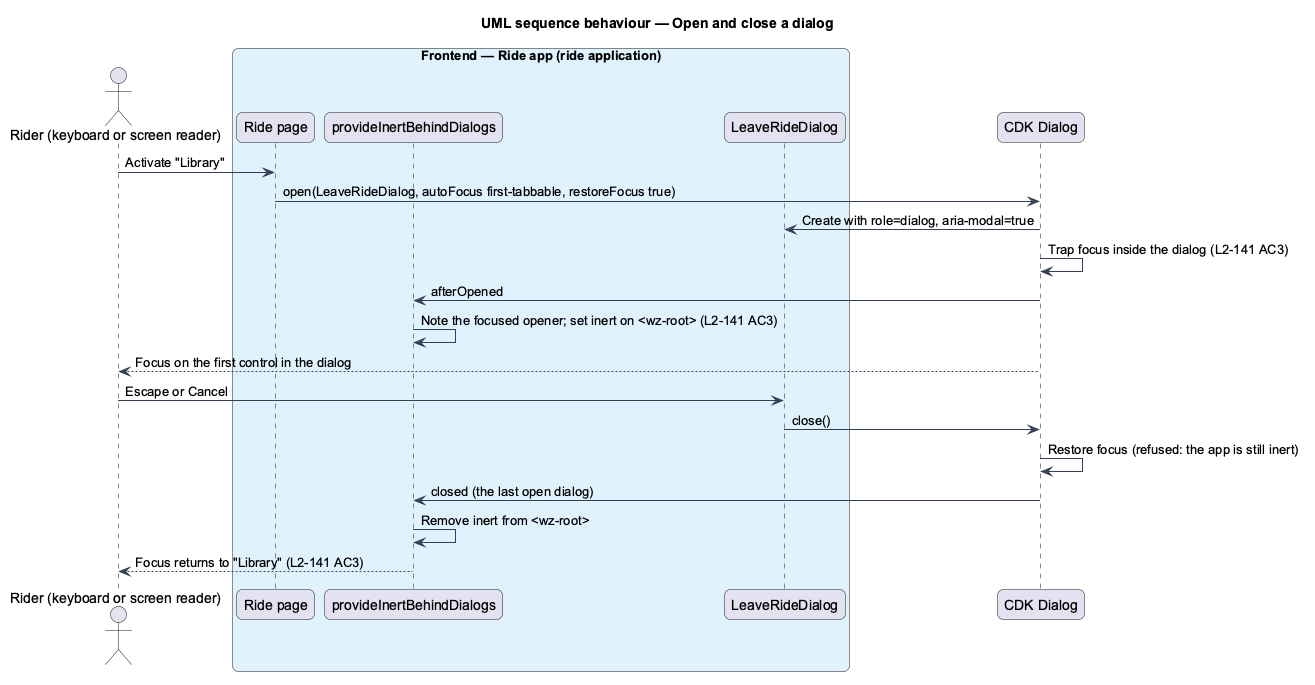

The diagram above was rendered by PlantUML. Its source (embedded in the PNG):
@startuml
title UML sequence behaviour — Open and close a dialog
skinparam backgroundColor #FFFFFF
skinparam shadowing false
skinparam roundcorner 12
skinparam defaultFontName Arial
skinparam ArrowColor #344054
skinparam rectangle {
  BorderColor #344054
  FontColor #101828
}
skinparam package {
  BorderColor #667085
  FontColor #101828
  BackgroundColor #F9FAFB
}
actor "Rider (keyboard or screen reader)" as actor
box "Frontend — Ride app (ride application)" #E0F2FE
  participant "Ride page" as page
  participant "provideInertBehindDialogs" as inert
  participant "LeaveRideDialog" as dlg
end box
participant "CDK Dialog" as cdk
actor -> page : Activate "Library"
page -> cdk : open(LeaveRideDialog, autoFocus first-tabbable, restoreFocus true)
cdk -> dlg : Create with role=dialog, aria-modal=true
cdk -> cdk : Trap focus inside the dialog (L2-141 AC3)
cdk -> inert : afterOpened
inert -> inert : Note the focused opener; set inert on <wz-root> (L2-141 AC3)
cdk --> actor : Focus on the first control in the dialog
actor -> dlg : Escape or Cancel
dlg -> cdk : close()
cdk -> cdk : Restore focus (refused: the app is still inert)
cdk -> inert : closed (the last open dialog)
inert -> inert : Remove inert from <wz-root>
inert --> actor : Focus returns to "Library" (L2-141 AC3)
@enduml